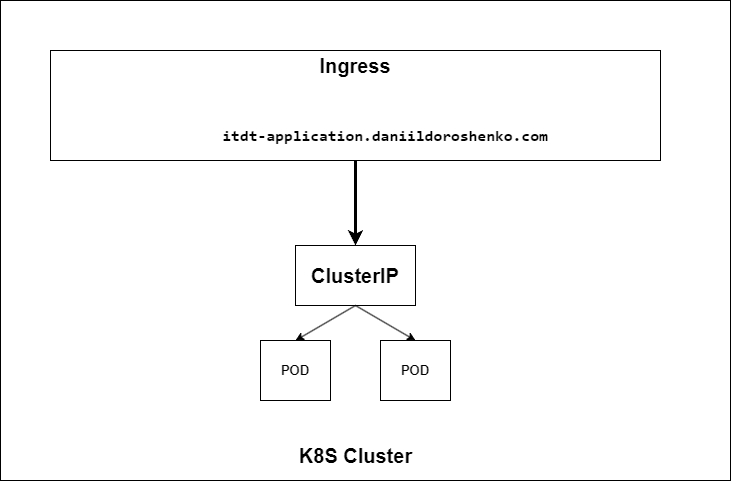

The diagram above was exported from draw.io. Its source (the exported page's mxGraphModel, read from the mxfile embedded in the PNG):
<mxGraphModel dx="1418" dy="733" grid="1" gridSize="10" guides="1" tooltips="1" connect="1" arrows="1" fold="1" page="1" pageScale="1" pageWidth="3300" pageHeight="4681" math="0" shadow="0">
  <root>
    <mxCell id="0" />
    <mxCell id="1" parent="0" />
    <mxCell id="7KjaOIIVBMA-RAru0QQF-1" value="" style="rounded=0;whiteSpace=wrap;html=1;" vertex="1" parent="1">
      <mxGeometry x="340" y="180" width="730" height="480" as="geometry" />
    </mxCell>
    <mxCell id="7KjaOIIVBMA-RAru0QQF-9" value="" style="rounded=0;whiteSpace=wrap;html=1;" vertex="1" parent="1">
      <mxGeometry x="635" y="425" width="120" height="60" as="geometry" />
    </mxCell>
    <mxCell id="7KjaOIIVBMA-RAru0QQF-2" value="&lt;b&gt;&lt;font style=&quot;font-size: 20px;&quot;&gt;K8S Cluster&lt;/font&gt;&lt;/b&gt;" style="text;html=1;align=center;verticalAlign=middle;whiteSpace=wrap;rounded=0;" vertex="1" parent="1">
      <mxGeometry x="617.5" y="620" width="155" height="30" as="geometry" />
    </mxCell>
    <mxCell id="7KjaOIIVBMA-RAru0QQF-3" value="" style="rounded=0;whiteSpace=wrap;html=1;" vertex="1" parent="1">
      <mxGeometry x="390" y="230" width="610" height="110" as="geometry" />
    </mxCell>
    <mxCell id="7KjaOIIVBMA-RAru0QQF-4" value="&lt;b&gt;&lt;font style=&quot;font-size: 20px;&quot;&gt;Ingress&lt;/font&gt;&lt;/b&gt;" style="text;html=1;align=center;verticalAlign=middle;whiteSpace=wrap;rounded=0;" vertex="1" parent="1">
      <mxGeometry x="665" y="230" width="60" height="30" as="geometry" />
    </mxCell>
    <mxCell id="7KjaOIIVBMA-RAru0QQF-5" value="&lt;span style=&quot;font-family: ui-monospace, SFMono-Regular, &amp;quot;SF Mono&amp;quot;, Menlo, Consolas, &amp;quot;Liberation Mono&amp;quot;, monospace; text-align: start; caret-color: rgba(0, 0, 0, 0); white-space-collapse: preserve; background-color: rgb(255, 255, 255);&quot;&gt;&lt;b&gt;&lt;font style=&quot;font-size: 16px;&quot;&gt;itdt-application.daniildoroshenko.com&lt;/font&gt;&lt;/b&gt;&lt;/span&gt;" style="text;html=1;align=center;verticalAlign=middle;whiteSpace=wrap;rounded=0;" vertex="1" parent="1">
      <mxGeometry x="540" y="300" width="370" height="30" as="geometry" />
    </mxCell>
    <mxCell id="7KjaOIIVBMA-RAru0QQF-7" value="&lt;b&gt;&lt;font style=&quot;font-size: 20px;&quot;&gt;ClusterIP&lt;/font&gt;&lt;/b&gt;" style="text;html=1;align=center;verticalAlign=middle;whiteSpace=wrap;rounded=0;" vertex="1" parent="1">
      <mxGeometry x="665" y="440" width="60" height="30" as="geometry" />
    </mxCell>
    <mxCell id="7KjaOIIVBMA-RAru0QQF-11" value="" style="endArrow=classic;html=1;rounded=0;strokeWidth=3;entryX=0.5;entryY=0;entryDx=0;entryDy=0;exitX=0.5;exitY=1;exitDx=0;exitDy=0;" edge="1" parent="1" source="7KjaOIIVBMA-RAru0QQF-3" target="7KjaOIIVBMA-RAru0QQF-9">
      <mxGeometry width="50" height="50" relative="1" as="geometry">
        <mxPoint x="700" y="380" as="sourcePoint" />
        <mxPoint x="750" y="330" as="targetPoint" />
      </mxGeometry>
    </mxCell>
    <mxCell id="7KjaOIIVBMA-RAru0QQF-15" value="" style="group" vertex="1" connectable="0" parent="1">
      <mxGeometry x="600" y="520" width="70" height="60" as="geometry" />
    </mxCell>
    <mxCell id="7KjaOIIVBMA-RAru0QQF-12" value="" style="rounded=0;whiteSpace=wrap;html=1;" vertex="1" parent="7KjaOIIVBMA-RAru0QQF-15">
      <mxGeometry width="70" height="60" as="geometry" />
    </mxCell>
    <mxCell id="7KjaOIIVBMA-RAru0QQF-14" value="&lt;b&gt;&lt;font style=&quot;font-size: 13px;&quot;&gt;POD&lt;/font&gt;&lt;/b&gt;" style="text;html=1;align=center;verticalAlign=middle;whiteSpace=wrap;rounded=0;" vertex="1" parent="7KjaOIIVBMA-RAru0QQF-15">
      <mxGeometry x="5" y="15" width="60" height="30" as="geometry" />
    </mxCell>
    <mxCell id="7KjaOIIVBMA-RAru0QQF-16" value="" style="group" vertex="1" connectable="0" parent="1">
      <mxGeometry x="720" y="520" width="70" height="60" as="geometry" />
    </mxCell>
    <mxCell id="7KjaOIIVBMA-RAru0QQF-17" value="" style="rounded=0;whiteSpace=wrap;html=1;" vertex="1" parent="7KjaOIIVBMA-RAru0QQF-16">
      <mxGeometry width="70" height="60" as="geometry" />
    </mxCell>
    <mxCell id="7KjaOIIVBMA-RAru0QQF-18" value="&lt;b&gt;&lt;font style=&quot;font-size: 13px;&quot;&gt;POD&lt;/font&gt;&lt;/b&gt;" style="text;html=1;align=center;verticalAlign=middle;whiteSpace=wrap;rounded=0;" vertex="1" parent="7KjaOIIVBMA-RAru0QQF-16">
      <mxGeometry x="5" y="15" width="60" height="30" as="geometry" />
    </mxCell>
    <mxCell id="7KjaOIIVBMA-RAru0QQF-21" value="" style="endArrow=classic;html=1;rounded=0;entryX=0.5;entryY=0;entryDx=0;entryDy=0;exitX=0.5;exitY=1;exitDx=0;exitDy=0;" edge="1" parent="1" source="7KjaOIIVBMA-RAru0QQF-9" target="7KjaOIIVBMA-RAru0QQF-12">
      <mxGeometry width="50" height="50" relative="1" as="geometry">
        <mxPoint x="700" y="380" as="sourcePoint" />
        <mxPoint x="750" y="330" as="targetPoint" />
      </mxGeometry>
    </mxCell>
    <mxCell id="7KjaOIIVBMA-RAru0QQF-22" value="" style="endArrow=classic;html=1;rounded=0;exitX=0.5;exitY=1;exitDx=0;exitDy=0;entryX=0.5;entryY=0;entryDx=0;entryDy=0;" edge="1" parent="1" source="7KjaOIIVBMA-RAru0QQF-9" target="7KjaOIIVBMA-RAru0QQF-17">
      <mxGeometry width="50" height="50" relative="1" as="geometry">
        <mxPoint x="700" y="380" as="sourcePoint" />
        <mxPoint x="750" y="330" as="targetPoint" />
      </mxGeometry>
    </mxCell>
  </root>
</mxGraphModel>